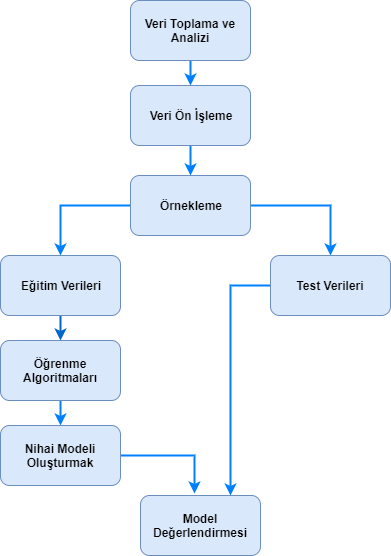

The diagram above was exported from draw.io. Its source (the exported page's mxGraphModel, read from the mxfile embedded in the PNG):
<mxGraphModel dx="854" dy="232" grid="1" gridSize="10" guides="1" tooltips="1" connect="1" arrows="1" fold="1" page="1" pageScale="1" pageWidth="827" pageHeight="1169" math="0" shadow="0">
  <root>
    <mxCell id="0" />
    <mxCell id="1" parent="0" />
    <mxCell id="E4KlJKXfh6vN_1au_k65-18" value="" style="edgeStyle=orthogonalEdgeStyle;rounded=0;orthogonalLoop=1;jettySize=auto;html=1;strokeWidth=2;strokeColor=#007FFF;" edge="1" parent="1" source="E4KlJKXfh6vN_1au_k65-2" target="E4KlJKXfh6vN_1au_k65-7">
      <mxGeometry relative="1" as="geometry" />
    </mxCell>
    <mxCell id="E4KlJKXfh6vN_1au_k65-2" value="&lt;b&gt;Veri Toplama ve Analizi&lt;/b&gt;" style="rounded=1;whiteSpace=wrap;html=1;fillColor=#dae8fc;strokeColor=#6c8ebf;" vertex="1" parent="1">
      <mxGeometry x="340" y="15" width="120" height="60" as="geometry" />
    </mxCell>
    <mxCell id="E4KlJKXfh6vN_1au_k65-19" value="" style="edgeStyle=orthogonalEdgeStyle;rounded=0;orthogonalLoop=1;jettySize=auto;html=1;strokeWidth=2;strokeColor=#007FFF;" edge="1" parent="1" source="E4KlJKXfh6vN_1au_k65-7" target="E4KlJKXfh6vN_1au_k65-8">
      <mxGeometry relative="1" as="geometry" />
    </mxCell>
    <mxCell id="E4KlJKXfh6vN_1au_k65-7" value="&lt;b&gt;Veri Ön İşleme&lt;/b&gt;" style="rounded=1;whiteSpace=wrap;html=1;fillColor=#dae8fc;strokeColor=#6c8ebf;" vertex="1" parent="1">
      <mxGeometry x="340" y="100" width="120" height="60" as="geometry" />
    </mxCell>
    <mxCell id="E4KlJKXfh6vN_1au_k65-25" style="edgeStyle=orthogonalEdgeStyle;rounded=0;orthogonalLoop=1;jettySize=auto;html=1;strokeWidth=2;strokeColor=none;" edge="1" parent="1" source="E4KlJKXfh6vN_1au_k65-8" target="E4KlJKXfh6vN_1au_k65-10">
      <mxGeometry relative="1" as="geometry" />
    </mxCell>
    <mxCell id="E4KlJKXfh6vN_1au_k65-29" style="edgeStyle=orthogonalEdgeStyle;rounded=0;orthogonalLoop=1;jettySize=auto;html=1;entryX=0.5;entryY=0;entryDx=0;entryDy=0;strokeWidth=2;strokeColor=#007FFF;" edge="1" parent="1" source="E4KlJKXfh6vN_1au_k65-8" target="E4KlJKXfh6vN_1au_k65-13">
      <mxGeometry relative="1" as="geometry" />
    </mxCell>
    <mxCell id="E4KlJKXfh6vN_1au_k65-38" style="edgeStyle=orthogonalEdgeStyle;rounded=0;orthogonalLoop=1;jettySize=auto;html=1;strokeColor=#007FFF;strokeWidth=2;" edge="1" parent="1" source="E4KlJKXfh6vN_1au_k65-8">
      <mxGeometry relative="1" as="geometry">
        <mxPoint x="270" y="270" as="targetPoint" />
      </mxGeometry>
    </mxCell>
    <mxCell id="E4KlJKXfh6vN_1au_k65-8" value="&lt;b&gt;Örnekleme&lt;/b&gt;" style="rounded=1;whiteSpace=wrap;html=1;fillColor=#dae8fc;strokeColor=#6c8ebf;" vertex="1" parent="1">
      <mxGeometry x="340" y="190" width="120" height="60" as="geometry" />
    </mxCell>
    <mxCell id="E4KlJKXfh6vN_1au_k65-30" value="" style="edgeStyle=orthogonalEdgeStyle;rounded=0;orthogonalLoop=1;jettySize=auto;html=1;strokeWidth=2;strokeColor=#0066CC;" edge="1" parent="1" source="E4KlJKXfh6vN_1au_k65-10" target="E4KlJKXfh6vN_1au_k65-11">
      <mxGeometry relative="1" as="geometry" />
    </mxCell>
    <mxCell id="E4KlJKXfh6vN_1au_k65-10" value="&lt;b&gt;Eğitim Verileri&lt;/b&gt;" style="rounded=1;whiteSpace=wrap;html=1;fillColor=#dae8fc;strokeColor=#6c8ebf;" vertex="1" parent="1">
      <mxGeometry x="210" y="270" width="120" height="60" as="geometry" />
    </mxCell>
    <mxCell id="E4KlJKXfh6vN_1au_k65-31" value="" style="edgeStyle=orthogonalEdgeStyle;rounded=0;orthogonalLoop=1;jettySize=auto;html=1;strokeWidth=2;strokeColor=#007FFF;" edge="1" parent="1" source="E4KlJKXfh6vN_1au_k65-11" target="E4KlJKXfh6vN_1au_k65-12">
      <mxGeometry relative="1" as="geometry" />
    </mxCell>
    <mxCell id="E4KlJKXfh6vN_1au_k65-11" value="&lt;b&gt;Öğrenme Algoritmaları&lt;/b&gt;" style="rounded=1;whiteSpace=wrap;html=1;fillColor=#dae8fc;strokeColor=#6c8ebf;" vertex="1" parent="1">
      <mxGeometry x="210" y="355" width="120" height="60" as="geometry" />
    </mxCell>
    <mxCell id="E4KlJKXfh6vN_1au_k65-32" style="edgeStyle=orthogonalEdgeStyle;rounded=0;orthogonalLoop=1;jettySize=auto;html=1;entryX=0.45;entryY=-0.033;entryDx=0;entryDy=0;entryPerimeter=0;strokeWidth=2;strokeColor=#007FFF;" edge="1" parent="1" source="E4KlJKXfh6vN_1au_k65-12" target="E4KlJKXfh6vN_1au_k65-14">
      <mxGeometry relative="1" as="geometry" />
    </mxCell>
    <mxCell id="E4KlJKXfh6vN_1au_k65-12" value="&lt;b&gt;Nihai Modeli Oluşturmak&lt;/b&gt;" style="rounded=1;whiteSpace=wrap;html=1;fillColor=#dae8fc;strokeColor=#6c8ebf;" vertex="1" parent="1">
      <mxGeometry x="210" y="440" width="120" height="60" as="geometry" />
    </mxCell>
    <mxCell id="E4KlJKXfh6vN_1au_k65-36" style="edgeStyle=orthogonalEdgeStyle;rounded=0;orthogonalLoop=1;jettySize=auto;html=1;entryX=0.75;entryY=0;entryDx=0;entryDy=0;strokeWidth=2;strokeColor=#007FFF;" edge="1" parent="1" source="E4KlJKXfh6vN_1au_k65-13" target="E4KlJKXfh6vN_1au_k65-14">
      <mxGeometry relative="1" as="geometry" />
    </mxCell>
    <mxCell id="E4KlJKXfh6vN_1au_k65-13" value="&lt;b&gt;Test Verileri&lt;/b&gt;" style="rounded=1;whiteSpace=wrap;html=1;fillColor=#dae8fc;strokeColor=#6c8ebf;" vertex="1" parent="1">
      <mxGeometry x="480" y="270" width="120" height="60" as="geometry" />
    </mxCell>
    <mxCell id="E4KlJKXfh6vN_1au_k65-14" value="&lt;b&gt;Model Değerlendirmesi&lt;/b&gt;" style="rounded=1;whiteSpace=wrap;html=1;fillColor=#dae8fc;strokeColor=#6c8ebf;" vertex="1" parent="1">
      <mxGeometry x="350" y="510" width="120" height="60" as="geometry" />
    </mxCell>
  </root>
</mxGraphModel>